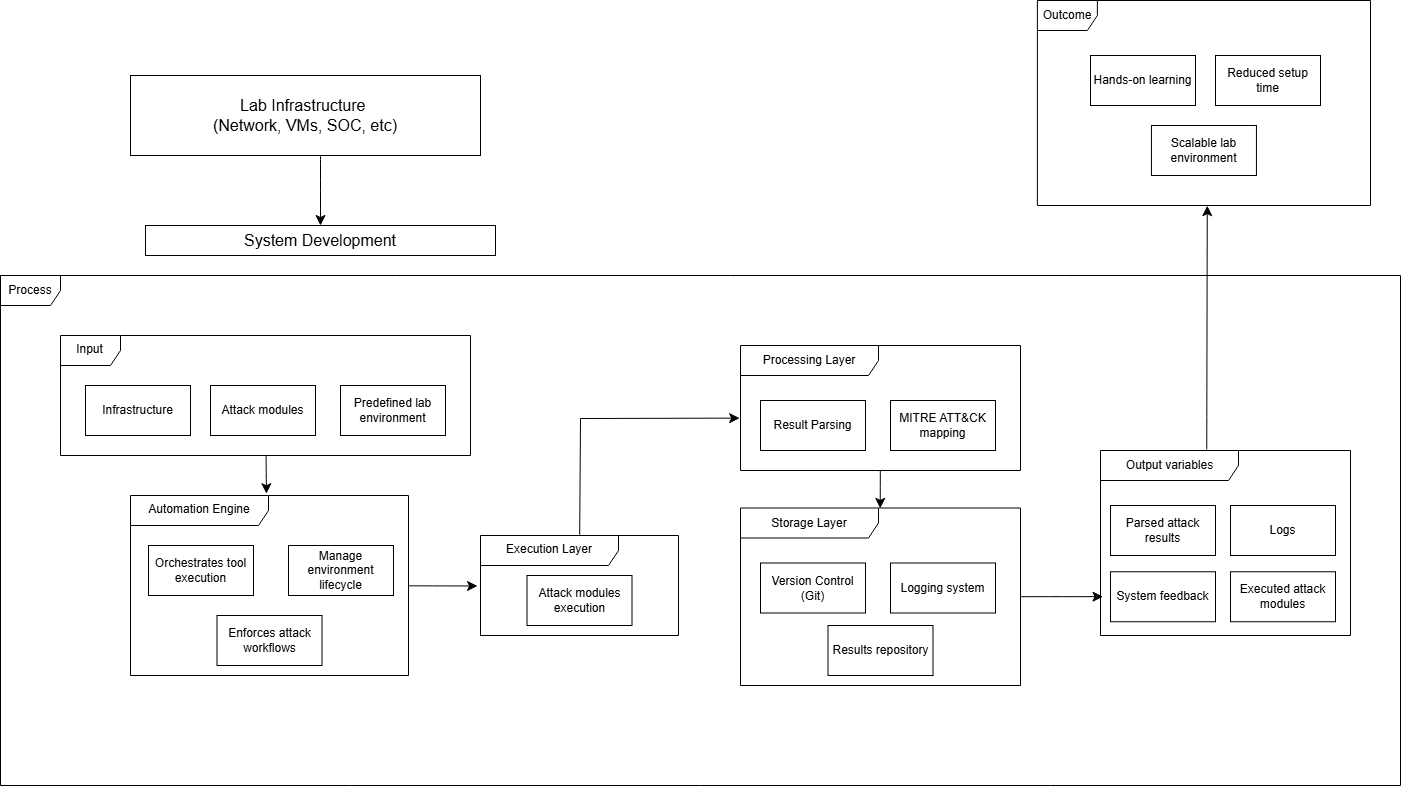

The diagram above was exported from draw.io. Its source (the exported page's mxGraphModel, read from the mxfile embedded in the PNG):
<mxGraphModel dx="1627" dy="1171" grid="1" gridSize="10" guides="1" tooltips="1" connect="1" arrows="1" fold="1" page="1" pageScale="1" pageWidth="1654" pageHeight="1169" math="0" shadow="0">
  <root>
    <mxCell id="0" />
    <mxCell id="1" parent="0" />
    <mxCell id="6RIIEt74aO3nTeB589z2-50" edge="1" parent="1" style="edgeStyle=none;curved=1;rounded=0;orthogonalLoop=1;jettySize=auto;html=1;exitX=0.5;exitY=1;exitDx=0;exitDy=0;entryX=0.5;entryY=0;entryDx=0;entryDy=0;fontSize=12;startSize=8;endSize=8;" target="6RIIEt74aO3nTeB589z2-11">
      <mxGeometry relative="1" as="geometry">
        <mxPoint x="420" y="450" as="sourcePoint" />
      </mxGeometry>
    </mxCell>
    <mxCell id="6RIIEt74aO3nTeB589z2-11" parent="1" style="rounded=0;whiteSpace=wrap;html=1;" value="&lt;font style=&quot;font-size: 16px;&quot;&gt;System Development&lt;/font&gt;" vertex="1">
      <mxGeometry height="30" width="350" x="245" y="520" as="geometry" />
    </mxCell>
    <mxCell id="6RIIEt74aO3nTeB589z2-13" parent="1" style="shape=umlFrame;whiteSpace=wrap;html=1;pointerEvents=0;" value="Input" vertex="1">
      <mxGeometry height="120" width="410" x="160" y="630" as="geometry" />
    </mxCell>
    <mxCell id="6RIIEt74aO3nTeB589z2-14" parent="1" style="html=1;whiteSpace=wrap;" value="Infrastructure" vertex="1">
      <mxGeometry height="50" width="105" x="185" y="680" as="geometry" />
    </mxCell>
    <mxCell id="6RIIEt74aO3nTeB589z2-15" parent="1" style="html=1;whiteSpace=wrap;" value="Attack modules" vertex="1">
      <mxGeometry height="50" width="105" x="310" y="680" as="geometry" />
    </mxCell>
    <mxCell id="6RIIEt74aO3nTeB589z2-16" parent="1" style="html=1;whiteSpace=wrap;" value="Predefined lab environment" vertex="1">
      <mxGeometry height="50" width="105" x="440" y="680" as="geometry" />
    </mxCell>
    <mxCell id="6RIIEt74aO3nTeB589z2-17" parent="1" style="shape=umlFrame;whiteSpace=wrap;html=1;pointerEvents=0;" value="Process" vertex="1">
      <mxGeometry height="510" width="1400" x="100" y="570" as="geometry" />
    </mxCell>
    <mxCell id="6RIIEt74aO3nTeB589z2-18" parent="1" style="shape=umlFrame;whiteSpace=wrap;html=1;pointerEvents=0;width=138;height=30;" value="Automation Engine" vertex="1">
      <mxGeometry height="180" width="278" x="230" y="790" as="geometry" />
    </mxCell>
    <mxCell id="6RIIEt74aO3nTeB589z2-19" parent="1" style="html=1;whiteSpace=wrap;" value="Orchestrates tool execution" vertex="1">
      <mxGeometry height="50" width="105" x="248" y="840" as="geometry" />
    </mxCell>
    <mxCell id="6RIIEt74aO3nTeB589z2-20" parent="1" style="html=1;whiteSpace=wrap;" value="Manage environment lifecycle" vertex="1">
      <mxGeometry height="50" width="105" x="388" y="840" as="geometry" />
    </mxCell>
    <mxCell id="6RIIEt74aO3nTeB589z2-21" parent="1" style="html=1;whiteSpace=wrap;" value="Enforces attack workflows" vertex="1">
      <mxGeometry height="50" width="105" x="316.5" y="910" as="geometry" />
    </mxCell>
    <mxCell id="6RIIEt74aO3nTeB589z2-22" parent="1" style="shape=umlFrame;whiteSpace=wrap;html=1;pointerEvents=0;width=138;height=30;" value="Execution Layer" vertex="1">
      <mxGeometry height="100" width="198" x="580" y="830" as="geometry" />
    </mxCell>
    <mxCell id="6RIIEt74aO3nTeB589z2-25" parent="1" style="html=1;whiteSpace=wrap;" value="Attack modules execution" vertex="1">
      <mxGeometry height="50" width="105" x="626.5" y="870" as="geometry" />
    </mxCell>
    <mxCell id="6RIIEt74aO3nTeB589z2-26" parent="1" style="shape=umlFrame;whiteSpace=wrap;html=1;pointerEvents=0;width=138;height=30;" value="Processing Layer" vertex="1">
      <mxGeometry height="125" width="280" x="840" y="640" as="geometry" />
    </mxCell>
    <mxCell id="6RIIEt74aO3nTeB589z2-27" parent="1" style="html=1;whiteSpace=wrap;" value="Result Parsing" vertex="1">
      <mxGeometry height="50" width="105" x="860" y="695" as="geometry" />
    </mxCell>
    <mxCell id="6RIIEt74aO3nTeB589z2-28" parent="1" style="html=1;whiteSpace=wrap;" value="MITRE ATT&amp;amp;CK mapping" vertex="1">
      <mxGeometry height="50" width="105" x="990" y="695" as="geometry" />
    </mxCell>
    <mxCell id="6RIIEt74aO3nTeB589z2-29" parent="1" style="shape=umlFrame;whiteSpace=wrap;html=1;pointerEvents=0;width=138;height=30;" value="Storage Layer" vertex="1">
      <mxGeometry height="177.5" width="280" x="840" y="802.5" as="geometry" />
    </mxCell>
    <mxCell id="6RIIEt74aO3nTeB589z2-30" parent="1" style="html=1;whiteSpace=wrap;" value="Version Control (Git)" vertex="1">
      <mxGeometry height="50" width="105" x="860" y="857.5" as="geometry" />
    </mxCell>
    <mxCell id="6RIIEt74aO3nTeB589z2-31" parent="1" style="html=1;whiteSpace=wrap;" value="Logging system" vertex="1">
      <mxGeometry height="50" width="105" x="990" y="857.5" as="geometry" />
    </mxCell>
    <mxCell id="6RIIEt74aO3nTeB589z2-32" parent="1" style="html=1;whiteSpace=wrap;" value="Results repository" vertex="1">
      <mxGeometry height="50" width="105" x="927.5" y="920" as="geometry" />
    </mxCell>
    <mxCell id="6RIIEt74aO3nTeB589z2-34" parent="1" style="shape=umlFrame;whiteSpace=wrap;html=1;pointerEvents=0;width=138;height=30;" value="Output variables" vertex="1">
      <mxGeometry height="185" width="250" x="1200" y="745" as="geometry" />
    </mxCell>
    <mxCell id="6RIIEt74aO3nTeB589z2-35" parent="1" style="html=1;whiteSpace=wrap;" value="Parsed attack results" vertex="1">
      <mxGeometry height="50" width="105" x="1210" y="800" as="geometry" />
    </mxCell>
    <mxCell id="6RIIEt74aO3nTeB589z2-38" parent="1" style="html=1;whiteSpace=wrap;" value="Logs" vertex="1">
      <mxGeometry height="50" width="105" x="1330" y="800" as="geometry" />
    </mxCell>
    <mxCell id="6RIIEt74aO3nTeB589z2-39" parent="1" style="html=1;whiteSpace=wrap;" value="System feedback" vertex="1">
      <mxGeometry height="50" width="105" x="1210" y="866.25" as="geometry" />
    </mxCell>
    <mxCell id="6RIIEt74aO3nTeB589z2-40" parent="1" style="html=1;whiteSpace=wrap;" value="Executed attack modules" vertex="1">
      <mxGeometry height="50" width="105" x="1330" y="866.25" as="geometry" />
    </mxCell>
    <mxCell id="6RIIEt74aO3nTeB589z2-41" parent="1" style="shape=umlFrame;whiteSpace=wrap;html=1;pointerEvents=0;" value="Outcome" vertex="1">
      <mxGeometry height="205" width="333.12" x="1136.88" y="295" as="geometry" />
    </mxCell>
    <mxCell id="6RIIEt74aO3nTeB589z2-42" parent="1" style="html=1;whiteSpace=wrap;" value="Hands-on learning" vertex="1">
      <mxGeometry height="50" width="105" x="1190" y="350" as="geometry" />
    </mxCell>
    <mxCell id="6RIIEt74aO3nTeB589z2-43" parent="1" style="html=1;whiteSpace=wrap;" value="Reduced setup time" vertex="1">
      <mxGeometry height="50" width="105" x="1315" y="350" as="geometry" />
    </mxCell>
    <mxCell id="6RIIEt74aO3nTeB589z2-45" parent="1" style="html=1;whiteSpace=wrap;" value="Scalable lab environment" vertex="1">
      <mxGeometry height="50" width="105" x="1250.94" y="420" as="geometry" />
    </mxCell>
    <mxCell id="6RIIEt74aO3nTeB589z2-47" parent="1" style="rounded=0;whiteSpace=wrap;html=1;" value="&lt;span style=&quot;font-size: 16px;&quot;&gt;Lab Infrastructure&amp;nbsp;&lt;/span&gt;&lt;div&gt;&lt;span style=&quot;font-size: 16px;&quot;&gt;(Network, VMs, SOC, etc)&lt;/span&gt;&lt;/div&gt;" vertex="1">
      <mxGeometry height="80" width="350" x="230" y="370" as="geometry" />
    </mxCell>
    <mxCell id="6RIIEt74aO3nTeB589z2-51" edge="1" parent="1" source="6RIIEt74aO3nTeB589z2-13" style="edgeStyle=none;curved=1;rounded=0;orthogonalLoop=1;jettySize=auto;html=1;entryX=0.489;entryY=-0.01;entryDx=0;entryDy=0;entryPerimeter=0;fontSize=12;startSize=8;endSize=8;" target="6RIIEt74aO3nTeB589z2-18">
      <mxGeometry relative="1" as="geometry" />
    </mxCell>
    <mxCell id="6RIIEt74aO3nTeB589z2-52" edge="1" parent="1" source="6RIIEt74aO3nTeB589z2-18" style="edgeStyle=none;curved=1;rounded=0;orthogonalLoop=1;jettySize=auto;html=1;entryX=-0.015;entryY=0.505;entryDx=0;entryDy=0;entryPerimeter=0;fontSize=12;startSize=8;endSize=8;" target="6RIIEt74aO3nTeB589z2-22">
      <mxGeometry relative="1" as="geometry" />
    </mxCell>
    <mxCell id="6RIIEt74aO3nTeB589z2-57" edge="1" parent="1" source="6RIIEt74aO3nTeB589z2-22" style="endArrow=classic;html=1;rounded=0;fontSize=12;startSize=8;endSize=8;curved=0;entryX=-0.003;entryY=0.581;entryDx=0;entryDy=0;entryPerimeter=0;exitX=0.501;exitY=-0.008;exitDx=0;exitDy=0;exitPerimeter=0;" target="6RIIEt74aO3nTeB589z2-26" value="">
      <mxGeometry height="50" relative="1" width="50" as="geometry">
        <Array as="points">
          <mxPoint x="680" y="713" />
        </Array>
        <mxPoint x="640" y="800" as="sourcePoint" />
        <mxPoint x="690" y="750" as="targetPoint" />
      </mxGeometry>
    </mxCell>
    <mxCell id="6RIIEt74aO3nTeB589z2-58" edge="1" parent="1" source="6RIIEt74aO3nTeB589z2-26" style="edgeStyle=none;curved=1;rounded=0;orthogonalLoop=1;jettySize=auto;html=1;entryX=0.499;entryY=0.002;entryDx=0;entryDy=0;entryPerimeter=0;fontSize=12;startSize=8;endSize=8;" target="6RIIEt74aO3nTeB589z2-29">
      <mxGeometry relative="1" as="geometry" />
    </mxCell>
    <mxCell id="6RIIEt74aO3nTeB589z2-59" edge="1" parent="1" source="6RIIEt74aO3nTeB589z2-29" style="edgeStyle=none;curved=1;rounded=0;orthogonalLoop=1;jettySize=auto;html=1;entryX=0.01;entryY=0.79;entryDx=0;entryDy=0;entryPerimeter=0;fontSize=12;startSize=8;endSize=8;" target="6RIIEt74aO3nTeB589z2-34">
      <mxGeometry relative="1" as="geometry" />
    </mxCell>
    <mxCell id="6RIIEt74aO3nTeB589z2-60" edge="1" parent="1" source="6RIIEt74aO3nTeB589z2-34" style="endArrow=classic;html=1;rounded=0;fontSize=12;startSize=8;endSize=8;curved=1;exitX=0.425;exitY=-0.005;exitDx=0;exitDy=0;exitPerimeter=0;entryX=0.51;entryY=1.001;entryDx=0;entryDy=0;entryPerimeter=0;" target="6RIIEt74aO3nTeB589z2-41" value="">
      <mxGeometry height="50" relative="1" width="50" as="geometry">
        <mxPoint x="1200" y="640" as="sourcePoint" />
        <mxPoint x="1250" y="590" as="targetPoint" />
      </mxGeometry>
    </mxCell>
  </root>
</mxGraphModel>